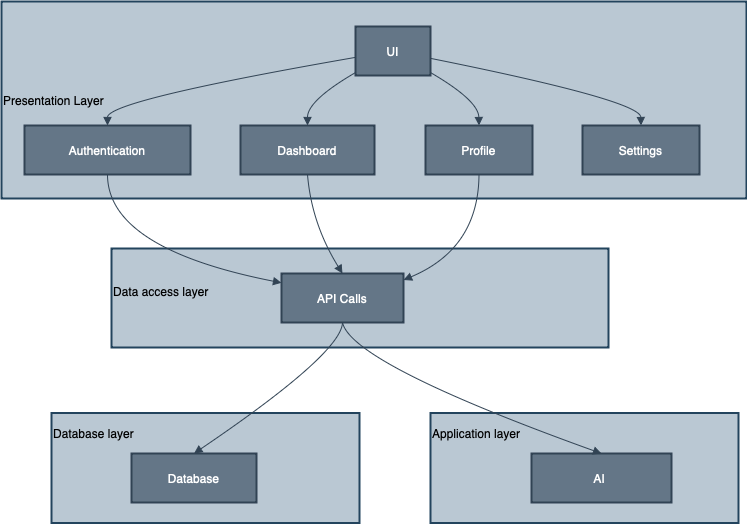

The diagram above was exported from draw.io. Its source (the exported page's mxGraphModel, read from the mxfile embedded in the PNG):
<mxGraphModel dx="830" dy="753" grid="1" gridSize="10" guides="1" tooltips="1" connect="1" arrows="1" fold="1" page="1" pageScale="1" pageWidth="850" pageHeight="1100" math="0" shadow="0">
  <root>
    <mxCell id="0" />
    <mxCell id="1" parent="0" />
    <mxCell id="f-uk2wnCORqQ7gyN69iu-1" value="Database layer&#10;&#10;&#10;&#10;&#10;" style="whiteSpace=wrap;strokeWidth=2;fillColor=#bac8d3;strokeColor=#23445d;align=left;" vertex="1" parent="1">
      <mxGeometry x="70" y="419.5" width="308" height="110" as="geometry" />
    </mxCell>
    <mxCell id="f-uk2wnCORqQ7gyN69iu-2" value="&#10;&#10;&#10;&#10;Data access layer&#10;&#10;&#10;&#10;&#10;" style="whiteSpace=wrap;strokeWidth=2;fillColor=#bac8d3;strokeColor=#23445d;align=left;" vertex="1" parent="1">
      <mxGeometry x="130" y="255" width="497" height="99" as="geometry" />
    </mxCell>
    <mxCell id="f-uk2wnCORqQ7gyN69iu-3" value="Presentation Layer " style="whiteSpace=wrap;strokeWidth=2;fillColor=#bac8d3;strokeColor=#23445d;align=left;" vertex="1" parent="1">
      <mxGeometry x="20" y="8" width="745" height="197" as="geometry" />
    </mxCell>
    <mxCell id="f-uk2wnCORqQ7gyN69iu-4" value="UI" style="whiteSpace=wrap;strokeWidth=2;fillColor=#647687;fontColor=#ffffff;strokeColor=#314354;" vertex="1" parent="1">
      <mxGeometry x="374" y="33" width="75" height="49" as="geometry" />
    </mxCell>
    <mxCell id="f-uk2wnCORqQ7gyN69iu-5" value="Authentication" style="whiteSpace=wrap;strokeWidth=2;fillColor=#647687;fontColor=#ffffff;strokeColor=#314354;" vertex="1" parent="1">
      <mxGeometry x="43" y="132" width="166" height="49" as="geometry" />
    </mxCell>
    <mxCell id="f-uk2wnCORqQ7gyN69iu-6" value="Dashboard" style="whiteSpace=wrap;strokeWidth=2;fillColor=#647687;fontColor=#ffffff;strokeColor=#314354;" vertex="1" parent="1">
      <mxGeometry x="259" y="132" width="134" height="49" as="geometry" />
    </mxCell>
    <mxCell id="f-uk2wnCORqQ7gyN69iu-7" value="Profile" style="whiteSpace=wrap;strokeWidth=2;fillColor=#647687;fontColor=#ffffff;strokeColor=#314354;" vertex="1" parent="1">
      <mxGeometry x="444" y="132" width="107" height="49" as="geometry" />
    </mxCell>
    <mxCell id="f-uk2wnCORqQ7gyN69iu-8" value="Settings" style="whiteSpace=wrap;strokeWidth=2;fillColor=#647687;fontColor=#ffffff;strokeColor=#314354;" vertex="1" parent="1">
      <mxGeometry x="601" y="132" width="117" height="49" as="geometry" />
    </mxCell>
    <mxCell id="f-uk2wnCORqQ7gyN69iu-9" value="API Calls" style="whiteSpace=wrap;strokeWidth=2;fillColor=#647687;fontColor=#ffffff;strokeColor=#314354;" vertex="1" parent="1">
      <mxGeometry x="300" y="280" width="122" height="49" as="geometry" />
    </mxCell>
    <mxCell id="f-uk2wnCORqQ7gyN69iu-10" value="Database" style="whiteSpace=wrap;strokeWidth=2;fillColor=#647687;fontColor=#ffffff;strokeColor=#314354;" vertex="1" parent="1">
      <mxGeometry x="150" y="460" width="125" height="49" as="geometry" />
    </mxCell>
    <mxCell id="f-uk2wnCORqQ7gyN69iu-12" value="" style="curved=1;startArrow=none;endArrow=block;exitX=0;exitY=0.63;entryX=0.5;entryY=-0.01;fillColor=#647687;strokeColor=#314354;" edge="1" parent="1" source="f-uk2wnCORqQ7gyN69iu-4" target="f-uk2wnCORqQ7gyN69iu-5">
      <mxGeometry relative="1" as="geometry">
        <Array as="points">
          <mxPoint x="126" y="107" />
        </Array>
      </mxGeometry>
    </mxCell>
    <mxCell id="f-uk2wnCORqQ7gyN69iu-13" value="" style="curved=1;startArrow=none;endArrow=block;exitX=0;exitY=0.94;entryX=0.5;entryY=-0.01;fillColor=#647687;strokeColor=#314354;" edge="1" parent="1" source="f-uk2wnCORqQ7gyN69iu-4" target="f-uk2wnCORqQ7gyN69iu-6">
      <mxGeometry relative="1" as="geometry">
        <Array as="points">
          <mxPoint x="326" y="107" />
        </Array>
      </mxGeometry>
    </mxCell>
    <mxCell id="f-uk2wnCORqQ7gyN69iu-14" value="" style="curved=1;startArrow=none;endArrow=block;exitX=1;exitY=0.94;entryX=0.5;entryY=-0.01;fillColor=#647687;strokeColor=#314354;" edge="1" parent="1" source="f-uk2wnCORqQ7gyN69iu-4" target="f-uk2wnCORqQ7gyN69iu-7">
      <mxGeometry relative="1" as="geometry">
        <Array as="points">
          <mxPoint x="497" y="107" />
        </Array>
      </mxGeometry>
    </mxCell>
    <mxCell id="f-uk2wnCORqQ7gyN69iu-15" value="" style="curved=1;startArrow=none;endArrow=block;exitX=1;exitY=0.65;entryX=0.5;entryY=-0.01;fillColor=#647687;strokeColor=#314354;" edge="1" parent="1" source="f-uk2wnCORqQ7gyN69iu-4" target="f-uk2wnCORqQ7gyN69iu-8">
      <mxGeometry relative="1" as="geometry">
        <Array as="points">
          <mxPoint x="659" y="107" />
        </Array>
      </mxGeometry>
    </mxCell>
    <mxCell id="f-uk2wnCORqQ7gyN69iu-16" value="" style="curved=1;startArrow=none;endArrow=block;exitX=0.5;exitY=0.98;entryX=0;entryY=0.19;fillColor=#647687;strokeColor=#314354;" edge="1" parent="1" source="f-uk2wnCORqQ7gyN69iu-5" target="f-uk2wnCORqQ7gyN69iu-9">
      <mxGeometry relative="1" as="geometry">
        <Array as="points">
          <mxPoint x="126" y="255" />
        </Array>
      </mxGeometry>
    </mxCell>
    <mxCell id="f-uk2wnCORqQ7gyN69iu-17" value="" style="curved=1;startArrow=none;endArrow=block;exitX=0.5;exitY=0.98;entryX=0.5;entryY=0;fillColor=#647687;strokeColor=#314354;" edge="1" parent="1" source="f-uk2wnCORqQ7gyN69iu-6" target="f-uk2wnCORqQ7gyN69iu-9">
      <mxGeometry relative="1" as="geometry">
        <Array as="points">
          <mxPoint x="330" y="230" />
        </Array>
      </mxGeometry>
    </mxCell>
    <mxCell id="f-uk2wnCORqQ7gyN69iu-18" value="" style="curved=1;startArrow=none;endArrow=block;exitX=0.5;exitY=0.98;entryX=0.99;entryY=0.14;fillColor=#647687;strokeColor=#314354;" edge="1" parent="1" source="f-uk2wnCORqQ7gyN69iu-7" target="f-uk2wnCORqQ7gyN69iu-9">
      <mxGeometry relative="1" as="geometry">
        <Array as="points">
          <mxPoint x="497" y="255" />
        </Array>
      </mxGeometry>
    </mxCell>
    <mxCell id="f-uk2wnCORqQ7gyN69iu-19" value="" style="curved=1;startArrow=none;endArrow=block;entryX=0.5;entryY=-0.01;fillColor=#647687;strokeColor=#314354;exitX=0.5;exitY=1;exitDx=0;exitDy=0;" edge="1" parent="1" source="f-uk2wnCORqQ7gyN69iu-9" target="f-uk2wnCORqQ7gyN69iu-10">
      <mxGeometry relative="1" as="geometry">
        <Array as="points">
          <mxPoint x="360" y="360" />
        </Array>
        <mxPoint x="330" y="328" as="sourcePoint" />
      </mxGeometry>
    </mxCell>
    <mxCell id="f-uk2wnCORqQ7gyN69iu-22" value="Application layer&#10;&#10;&#10;&#10;&#10;" style="whiteSpace=wrap;strokeWidth=2;fillColor=#bac8d3;strokeColor=#23445d;align=left;" vertex="1" parent="1">
      <mxGeometry x="449" y="419.5" width="308" height="110" as="geometry" />
    </mxCell>
    <mxCell id="f-uk2wnCORqQ7gyN69iu-11" value="AI " style="whiteSpace=wrap;strokeWidth=2;fillColor=#647687;fontColor=#ffffff;strokeColor=#314354;" vertex="1" parent="1">
      <mxGeometry x="550" y="460" width="140" height="49" as="geometry" />
    </mxCell>
    <mxCell id="f-uk2wnCORqQ7gyN69iu-24" value="" style="curved=1;startArrow=none;endArrow=block;entryX=0.5;entryY=0;fillColor=#647687;strokeColor=#314354;entryDx=0;entryDy=0;exitX=0.5;exitY=1;exitDx=0;exitDy=0;" edge="1" parent="1" source="f-uk2wnCORqQ7gyN69iu-9" target="f-uk2wnCORqQ7gyN69iu-11">
      <mxGeometry relative="1" as="geometry">
        <Array as="points">
          <mxPoint x="370" y="370" />
        </Array>
        <mxPoint x="371" y="339" as="sourcePoint" />
        <mxPoint x="223" y="470" as="targetPoint" />
      </mxGeometry>
    </mxCell>
  </root>
</mxGraphModel>